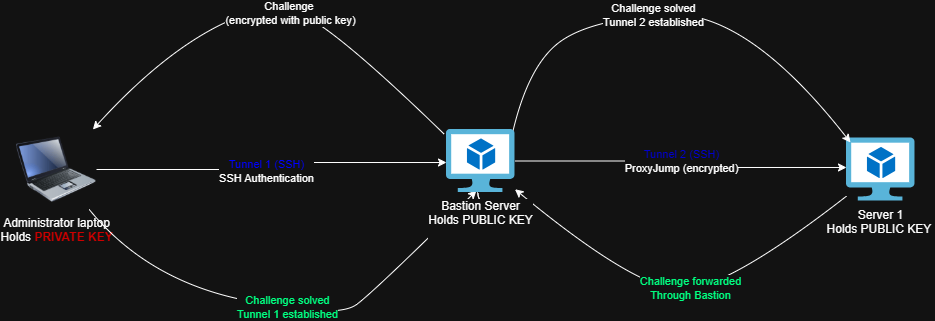

The diagram above was exported from draw.io. Its source (the exported page's mxGraphModel, read from the mxfile embedded in the PNG):
<mxGraphModel dx="665" dy="768" grid="1" gridSize="10" guides="1" tooltips="1" connect="1" arrows="1" fold="1" page="1" pageScale="1" pageWidth="1169" pageHeight="827" math="0" shadow="0">
  <root>
    <mxCell id="0" />
    <mxCell id="1" parent="0" />
    <mxCell id="xxbMF2KjICLTvOm6xq-_-1" parent="1" style="image;html=1;image=img/lib/clip_art/computers/Laptop_128x128.png" value="Administrator laptop&lt;div&gt;Holds&lt;span style=&quot;color: light-dark(rgb(0, 0, 0), rgb(204, 0, 0));&quot;&gt; &lt;b style=&quot;&quot;&gt;PRIVATE KEY&lt;/b&gt;&lt;/span&gt;&lt;/div&gt;" vertex="1">
      <mxGeometry height="80" width="80" x="100" y="290" as="geometry" />
    </mxCell>
    <mxCell id="xxbMF2KjICLTvOm6xq-_-3" parent="1" style="image;sketch=0;aspect=fixed;html=1;points=[];align=center;fontSize=12;image=img/lib/mscae/Virtual_Machine_2.svg;" value="Server 1&lt;div&gt;Holds PUBLIC KEY&amp;nbsp;&lt;/div&gt;" vertex="1">
      <mxGeometry height="63" width="68.48" x="930" y="298.5" as="geometry" />
    </mxCell>
    <mxCell id="xxbMF2KjICLTvOm6xq-_-4" edge="1" parent="1" source="xxbMF2KjICLTvOm6xq-_-1" style="edgeStyle=orthogonalEdgeStyle;rounded=0;orthogonalLoop=1;jettySize=auto;html=1;exitX=1;exitY=0.5;exitDx=0;exitDy=0;entryX=0;entryY=0.524;entryDx=0;entryDy=0;entryPerimeter=0;" target="xxbMF2KjICLTvOm6xq-_-2">
      <mxGeometry relative="1" as="geometry" />
    </mxCell>
    <mxCell id="xxbMF2KjICLTvOm6xq-_-6" connectable="0" parent="xxbMF2KjICLTvOm6xq-_-4" style="edgeLabel;html=1;align=center;verticalAlign=middle;resizable=0;points=[];" value="&lt;span style=&quot;color: light-dark(rgb(0, 0, 0), rgb(0, 0, 255));&quot;&gt;Tunnel 1 (SSH)&lt;/span&gt;&lt;div&gt;SSH Authentication&lt;/div&gt;" vertex="1">
      <mxGeometry relative="1" x="-0.0514" y="-1" as="geometry">
        <mxPoint as="offset" />
      </mxGeometry>
    </mxCell>
    <mxCell id="xxbMF2KjICLTvOm6xq-_-5" edge="1" parent="1" source="xxbMF2KjICLTvOm6xq-_-2" style="edgeStyle=orthogonalEdgeStyle;rounded=0;orthogonalLoop=1;jettySize=auto;html=1;entryX=0;entryY=0.468;entryDx=0;entryDy=0;entryPerimeter=0;" target="xxbMF2KjICLTvOm6xq-_-3">
      <mxGeometry relative="1" as="geometry" />
    </mxCell>
    <mxCell id="xxbMF2KjICLTvOm6xq-_-7" connectable="0" parent="xxbMF2KjICLTvOm6xq-_-5" style="edgeLabel;html=1;align=center;verticalAlign=middle;resizable=0;points=[];" value="&lt;span style=&quot;color: light-dark(rgb(0, 0, 0), rgb(0, 0, 204));&quot;&gt;Tunnel 2 (SSH)&lt;/span&gt;&lt;div&gt;ProxyJump (encrypted)&lt;/div&gt;" vertex="1">
      <mxGeometry relative="1" x="-0.015" as="geometry">
        <mxPoint as="offset" />
      </mxGeometry>
    </mxCell>
    <mxCell id="xxbMF2KjICLTvOm6xq-_-8" edge="1" parent="1" source="xxbMF2KjICLTvOm6xq-_-2" style="curved=1;endArrow=classic;html=1;rounded=0;" value="">
      <mxGeometry height="50" relative="1" width="50" as="geometry">
        <Array as="points">
          <mxPoint x="560" y="370" />
        </Array>
        <mxPoint x="560" y="420" as="sourcePoint" />
        <mxPoint x="610" y="370" as="targetPoint" />
      </mxGeometry>
    </mxCell>
    <mxCell id="xxbMF2KjICLTvOm6xq-_-9" edge="1" parent="1" source="xxbMF2KjICLTvOm6xq-_-1" style="curved=1;endArrow=classic;html=1;rounded=0;entryX=0.438;entryY=0.968;entryDx=0;entryDy=0;entryPerimeter=0;" target="xxbMF2KjICLTvOm6xq-_-2" value="">
      <mxGeometry height="50" relative="1" width="50" as="geometry">
        <Array as="points">
          <mxPoint x="230" y="440" />
          <mxPoint x="420" y="480" />
          <mxPoint x="460" y="450" />
        </Array>
        <mxPoint x="280" y="481" as="sourcePoint" />
        <mxPoint x="294.5768152866242" y="414" as="targetPoint" />
      </mxGeometry>
    </mxCell>
    <mxCell id="xxbMF2KjICLTvOm6xq-_-19" connectable="0" parent="xxbMF2KjICLTvOm6xq-_-9" style="edgeLabel;html=1;align=center;verticalAlign=middle;resizable=0;points=[];" value="&lt;span style=&quot;color: light-dark(rgb(0, 0, 0), rgb(0, 255, 128));&quot;&gt;Challenge solved&lt;/span&gt;&lt;div&gt;&lt;span style=&quot;color: light-dark(rgb(0, 0, 0), rgb(0, 255, 128));&quot;&gt;Tunnel 1 established&lt;/span&gt;&lt;/div&gt;" vertex="1">
      <mxGeometry relative="1" x="-0.017" y="2" as="geometry">
        <mxPoint as="offset" />
      </mxGeometry>
    </mxCell>
    <mxCell id="xxbMF2KjICLTvOm6xq-_-10" edge="1" parent="1" source="xxbMF2KjICLTvOm6xq-_-2" style="curved=1;endArrow=classic;html=1;rounded=0;exitX=0.949;exitY=0.127;exitDx=0;exitDy=0;exitPerimeter=0;entryX=0.058;entryY=0.071;entryDx=0;entryDy=0;entryPerimeter=0;" target="xxbMF2KjICLTvOm6xq-_-3" value="">
      <mxGeometry height="50" relative="1" width="50" as="geometry">
        <Array as="points">
          <mxPoint x="610" y="230" />
          <mxPoint x="670" y="180" />
          <mxPoint x="830" y="170" />
        </Array>
        <mxPoint x="660" y="220" as="sourcePoint" />
        <mxPoint x="710" y="170" as="targetPoint" />
      </mxGeometry>
    </mxCell>
    <mxCell id="xxbMF2KjICLTvOm6xq-_-20" connectable="0" parent="xxbMF2KjICLTvOm6xq-_-10" style="edgeLabel;html=1;align=center;verticalAlign=middle;resizable=0;points=[];" value="Challenge solved&lt;div&gt;Tunnel 2 established&lt;/div&gt;" vertex="1">
      <mxGeometry relative="1" x="-0.1043" as="geometry">
        <mxPoint as="offset" />
      </mxGeometry>
    </mxCell>
    <mxCell id="xxbMF2KjICLTvOm6xq-_-11" edge="1" parent="1" source="xxbMF2KjICLTvOm6xq-_-3" style="curved=1;endArrow=classic;html=1;rounded=0;" target="xxbMF2KjICLTvOm6xq-_-2" value="">
      <mxGeometry height="50" relative="1" width="50" as="geometry">
        <Array as="points">
          <mxPoint x="810" y="450" />
          <mxPoint x="720" y="450" />
        </Array>
        <mxPoint x="760" y="450" as="sourcePoint" />
        <mxPoint x="810" y="400" as="targetPoint" />
      </mxGeometry>
    </mxCell>
    <mxCell id="xxbMF2KjICLTvOm6xq-_-18" connectable="0" parent="xxbMF2KjICLTvOm6xq-_-11" style="edgeLabel;html=1;align=center;verticalAlign=middle;resizable=0;points=[];" value="&lt;span style=&quot;color: light-dark(rgb(0, 0, 0), rgb(0, 255, 128));&quot;&gt;Challenge forwarded&lt;/span&gt;&lt;div&gt;&lt;span style=&quot;color: light-dark(rgb(0, 0, 0), rgb(0, 255, 128));&quot;&gt;Through Bastion&lt;/span&gt;&lt;/div&gt;" vertex="1">
      <mxGeometry relative="1" x="-0.0538" y="-2" as="geometry">
        <mxPoint as="offset" />
      </mxGeometry>
    </mxCell>
    <mxCell id="xxbMF2KjICLTvOm6xq-_-12" edge="1" parent="1" source="xxbMF2KjICLTvOm6xq-_-2" style="curved=1;endArrow=classic;html=1;rounded=0;" value="">
      <mxGeometry height="50" relative="1" width="50" as="geometry">
        <Array as="points">
          <mxPoint x="560" y="370" />
        </Array>
        <mxPoint x="560" y="420" as="sourcePoint" />
        <mxPoint x="610" y="370" as="targetPoint" />
      </mxGeometry>
    </mxCell>
    <mxCell id="xxbMF2KjICLTvOm6xq-_-2" parent="1" style="image;sketch=0;aspect=fixed;html=1;points=[];align=center;fontSize=12;image=img/lib/mscae/Virtual_Machine_2.svg;" value="Bastion Server&lt;div&gt;Holds PUBLIC KEY&lt;/div&gt;&lt;div&gt;&lt;br&gt;&lt;/div&gt;" vertex="1">
      <mxGeometry height="63" width="68.48" x="530" y="290" as="geometry" />
    </mxCell>
    <mxCell id="xxbMF2KjICLTvOm6xq-_-15" edge="1" parent="1" source="xxbMF2KjICLTvOm6xq-_-2" style="curved=1;endArrow=classic;html=1;rounded=0;exitX=-0.029;exitY=0.079;exitDx=0;exitDy=0;exitPerimeter=0;" target="xxbMF2KjICLTvOm6xq-_-1" value="">
      <mxGeometry height="50" relative="1" width="50" as="geometry">
        <Array as="points">
          <mxPoint x="420" y="190" />
          <mxPoint x="350" y="160" />
          <mxPoint x="240" y="220" />
        </Array>
        <mxPoint x="350" y="210" as="sourcePoint" />
        <mxPoint x="400" y="160" as="targetPoint" />
      </mxGeometry>
    </mxCell>
    <mxCell id="xxbMF2KjICLTvOm6xq-_-17" connectable="0" parent="xxbMF2KjICLTvOm6xq-_-15" style="edgeLabel;html=1;align=center;verticalAlign=middle;resizable=0;points=[];" value="Challenge&amp;nbsp;&lt;div&gt;(encrypted with public key)&lt;/div&gt;" vertex="1">
      <mxGeometry relative="1" x="-0.1039" y="2" as="geometry">
        <mxPoint y="1" as="offset" />
      </mxGeometry>
    </mxCell>
  </root>
</mxGraphModel>